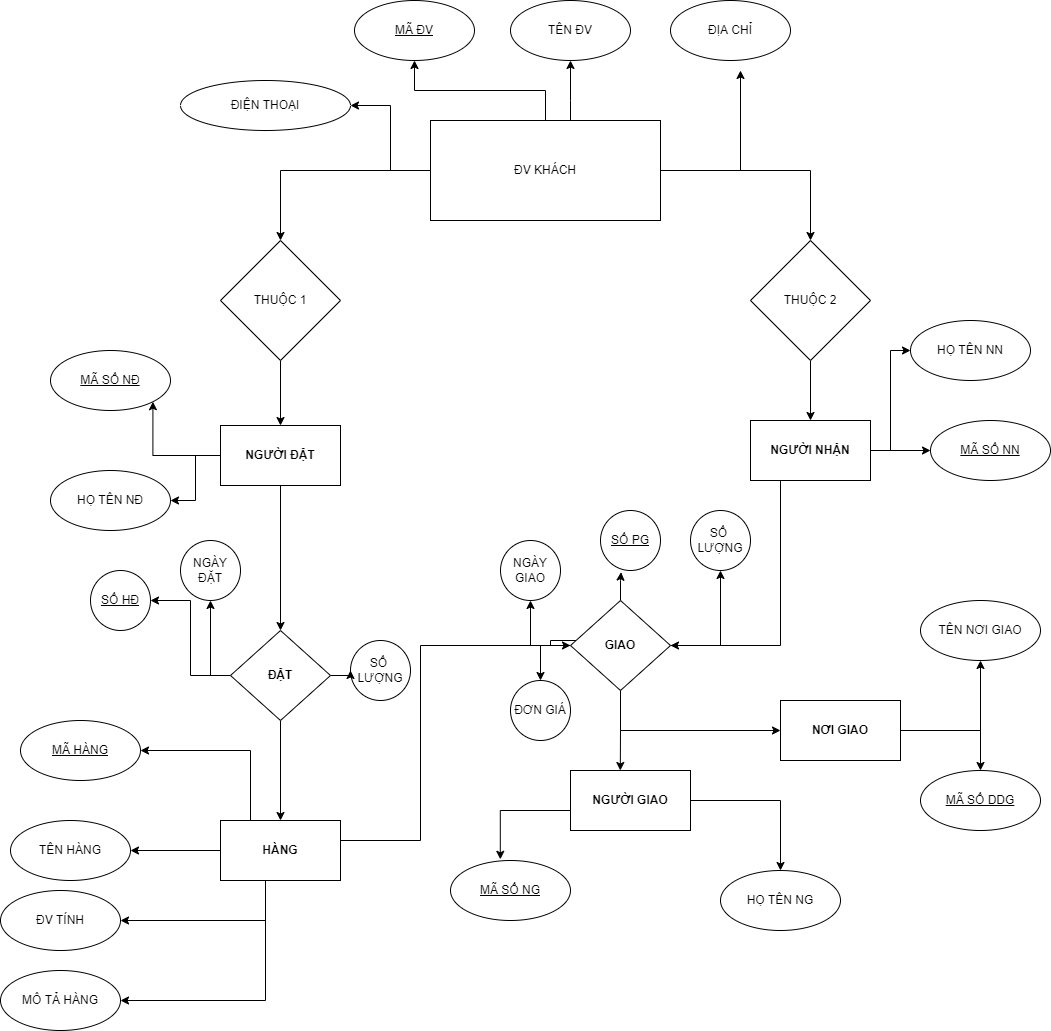

The diagram above was exported from draw.io. Its source (the exported page's mxGraphModel, read from the mxfile embedded in the PNG):
<mxGraphModel dx="2061" dy="607" grid="1" gridSize="10" guides="1" tooltips="1" connect="1" arrows="1" fold="1" page="1" pageScale="1" pageWidth="827" pageHeight="1169" math="0" shadow="0">
  <root>
    <mxCell id="0" />
    <mxCell id="1" parent="0" />
    <mxCell id="5gtkj4LlrDM3T29jOSNZ-39" style="edgeStyle=orthogonalEdgeStyle;rounded=0;orthogonalLoop=1;jettySize=auto;html=1;" edge="1" parent="1" source="5gtkj4LlrDM3T29jOSNZ-1" target="5gtkj4LlrDM3T29jOSNZ-2">
      <mxGeometry relative="1" as="geometry" />
    </mxCell>
    <mxCell id="5gtkj4LlrDM3T29jOSNZ-40" style="edgeStyle=orthogonalEdgeStyle;rounded=0;orthogonalLoop=1;jettySize=auto;html=1;" edge="1" parent="1" source="5gtkj4LlrDM3T29jOSNZ-1" target="5gtkj4LlrDM3T29jOSNZ-4">
      <mxGeometry relative="1" as="geometry">
        <Array as="points">
          <mxPoint x="510" y="230" />
          <mxPoint x="510" y="230" />
        </Array>
      </mxGeometry>
    </mxCell>
    <mxCell id="5gtkj4LlrDM3T29jOSNZ-42" style="edgeStyle=orthogonalEdgeStyle;rounded=0;orthogonalLoop=1;jettySize=auto;html=1;" edge="1" parent="1" source="5gtkj4LlrDM3T29jOSNZ-1" target="5gtkj4LlrDM3T29jOSNZ-3">
      <mxGeometry relative="1" as="geometry" />
    </mxCell>
    <mxCell id="5gtkj4LlrDM3T29jOSNZ-43" style="edgeStyle=orthogonalEdgeStyle;rounded=0;orthogonalLoop=1;jettySize=auto;html=1;" edge="1" parent="1" source="5gtkj4LlrDM3T29jOSNZ-1">
      <mxGeometry relative="1" as="geometry">
        <mxPoint x="680" y="200" as="targetPoint" />
      </mxGeometry>
    </mxCell>
    <mxCell id="5gtkj4LlrDM3T29jOSNZ-44" style="edgeStyle=orthogonalEdgeStyle;rounded=0;orthogonalLoop=1;jettySize=auto;html=1;" edge="1" parent="1" source="5gtkj4LlrDM3T29jOSNZ-1" target="5gtkj4LlrDM3T29jOSNZ-6">
      <mxGeometry relative="1" as="geometry" />
    </mxCell>
    <mxCell id="5gtkj4LlrDM3T29jOSNZ-45" style="edgeStyle=orthogonalEdgeStyle;rounded=0;orthogonalLoop=1;jettySize=auto;html=1;entryX=0.5;entryY=0;entryDx=0;entryDy=0;" edge="1" parent="1" source="5gtkj4LlrDM3T29jOSNZ-1" target="5gtkj4LlrDM3T29jOSNZ-7">
      <mxGeometry relative="1" as="geometry" />
    </mxCell>
    <mxCell id="5gtkj4LlrDM3T29jOSNZ-1" value="ĐV KHÁCH" style="rounded=0;whiteSpace=wrap;html=1;" vertex="1" parent="1">
      <mxGeometry x="370" y="250" width="230" height="100" as="geometry" />
    </mxCell>
    <mxCell id="5gtkj4LlrDM3T29jOSNZ-2" value="ĐIỆN THOẠI" style="ellipse;whiteSpace=wrap;html=1;" vertex="1" parent="1">
      <mxGeometry x="120" y="210" width="170" height="50" as="geometry" />
    </mxCell>
    <mxCell id="5gtkj4LlrDM3T29jOSNZ-3" value="&lt;u&gt;MÃ ĐV&lt;/u&gt;" style="ellipse;whiteSpace=wrap;html=1;" vertex="1" parent="1">
      <mxGeometry x="294" y="130" width="120" height="60" as="geometry" />
    </mxCell>
    <mxCell id="5gtkj4LlrDM3T29jOSNZ-4" value="TÊN ĐV" style="ellipse;whiteSpace=wrap;html=1;" vertex="1" parent="1">
      <mxGeometry x="450" y="130" width="120" height="60" as="geometry" />
    </mxCell>
    <mxCell id="5gtkj4LlrDM3T29jOSNZ-5" value="ĐỊA CHỈ" style="ellipse;whiteSpace=wrap;html=1;" vertex="1" parent="1">
      <mxGeometry x="610" y="130" width="120" height="60" as="geometry" />
    </mxCell>
    <mxCell id="5gtkj4LlrDM3T29jOSNZ-46" style="edgeStyle=orthogonalEdgeStyle;rounded=0;orthogonalLoop=1;jettySize=auto;html=1;entryX=0.5;entryY=0;entryDx=0;entryDy=0;" edge="1" parent="1" source="5gtkj4LlrDM3T29jOSNZ-6" target="5gtkj4LlrDM3T29jOSNZ-8">
      <mxGeometry relative="1" as="geometry" />
    </mxCell>
    <mxCell id="5gtkj4LlrDM3T29jOSNZ-6" value="THUỘC 1" style="rhombus;whiteSpace=wrap;html=1;" vertex="1" parent="1">
      <mxGeometry x="160" y="370" width="120" height="120" as="geometry" />
    </mxCell>
    <mxCell id="5gtkj4LlrDM3T29jOSNZ-47" style="edgeStyle=orthogonalEdgeStyle;rounded=0;orthogonalLoop=1;jettySize=auto;html=1;entryX=0.5;entryY=0;entryDx=0;entryDy=0;" edge="1" parent="1" source="5gtkj4LlrDM3T29jOSNZ-7" target="5gtkj4LlrDM3T29jOSNZ-9">
      <mxGeometry relative="1" as="geometry" />
    </mxCell>
    <mxCell id="5gtkj4LlrDM3T29jOSNZ-7" value="THUỘC 2" style="rhombus;whiteSpace=wrap;html=1;" vertex="1" parent="1">
      <mxGeometry x="690" y="370" width="120" height="120" as="geometry" />
    </mxCell>
    <mxCell id="5gtkj4LlrDM3T29jOSNZ-48" style="edgeStyle=orthogonalEdgeStyle;rounded=0;orthogonalLoop=1;jettySize=auto;html=1;entryX=1;entryY=1;entryDx=0;entryDy=0;" edge="1" parent="1" source="5gtkj4LlrDM3T29jOSNZ-8" target="5gtkj4LlrDM3T29jOSNZ-34">
      <mxGeometry relative="1" as="geometry" />
    </mxCell>
    <mxCell id="5gtkj4LlrDM3T29jOSNZ-49" style="edgeStyle=orthogonalEdgeStyle;rounded=0;orthogonalLoop=1;jettySize=auto;html=1;" edge="1" parent="1" source="5gtkj4LlrDM3T29jOSNZ-8" target="5gtkj4LlrDM3T29jOSNZ-12">
      <mxGeometry relative="1" as="geometry" />
    </mxCell>
    <mxCell id="5gtkj4LlrDM3T29jOSNZ-73" style="edgeStyle=orthogonalEdgeStyle;rounded=0;orthogonalLoop=1;jettySize=auto;html=1;entryX=0.5;entryY=0;entryDx=0;entryDy=0;" edge="1" parent="1" source="5gtkj4LlrDM3T29jOSNZ-8" target="5gtkj4LlrDM3T29jOSNZ-24">
      <mxGeometry relative="1" as="geometry" />
    </mxCell>
    <mxCell id="5gtkj4LlrDM3T29jOSNZ-8" value="&lt;b&gt;NGƯỜI ĐẶT&lt;/b&gt;" style="rounded=0;whiteSpace=wrap;html=1;" vertex="1" parent="1">
      <mxGeometry x="160" y="555" width="120" height="60" as="geometry" />
    </mxCell>
    <mxCell id="5gtkj4LlrDM3T29jOSNZ-50" style="edgeStyle=orthogonalEdgeStyle;rounded=0;orthogonalLoop=1;jettySize=auto;html=1;entryX=0;entryY=0.5;entryDx=0;entryDy=0;" edge="1" parent="1" source="5gtkj4LlrDM3T29jOSNZ-9" target="5gtkj4LlrDM3T29jOSNZ-30">
      <mxGeometry relative="1" as="geometry" />
    </mxCell>
    <mxCell id="5gtkj4LlrDM3T29jOSNZ-51" style="edgeStyle=orthogonalEdgeStyle;rounded=0;orthogonalLoop=1;jettySize=auto;html=1;" edge="1" parent="1" source="5gtkj4LlrDM3T29jOSNZ-9" target="5gtkj4LlrDM3T29jOSNZ-11">
      <mxGeometry relative="1" as="geometry" />
    </mxCell>
    <mxCell id="5gtkj4LlrDM3T29jOSNZ-52" style="edgeStyle=orthogonalEdgeStyle;rounded=0;orthogonalLoop=1;jettySize=auto;html=1;entryX=1;entryY=0.5;entryDx=0;entryDy=0;" edge="1" parent="1" source="5gtkj4LlrDM3T29jOSNZ-9" target="5gtkj4LlrDM3T29jOSNZ-13">
      <mxGeometry relative="1" as="geometry">
        <Array as="points">
          <mxPoint x="720" y="775" />
        </Array>
      </mxGeometry>
    </mxCell>
    <mxCell id="5gtkj4LlrDM3T29jOSNZ-9" value="&lt;b&gt;NGƯỜI NHẬN&lt;/b&gt;" style="rounded=0;whiteSpace=wrap;html=1;" vertex="1" parent="1">
      <mxGeometry x="690" y="550" width="120" height="60" as="geometry" />
    </mxCell>
    <mxCell id="5gtkj4LlrDM3T29jOSNZ-62" style="edgeStyle=orthogonalEdgeStyle;rounded=0;orthogonalLoop=1;jettySize=auto;html=1;entryX=0.415;entryY=-0.02;entryDx=0;entryDy=0;entryPerimeter=0;" edge="1" parent="1" source="5gtkj4LlrDM3T29jOSNZ-10" target="5gtkj4LlrDM3T29jOSNZ-33">
      <mxGeometry relative="1" as="geometry">
        <Array as="points">
          <mxPoint x="440" y="940" />
        </Array>
      </mxGeometry>
    </mxCell>
    <mxCell id="5gtkj4LlrDM3T29jOSNZ-63" style="edgeStyle=orthogonalEdgeStyle;rounded=0;orthogonalLoop=1;jettySize=auto;html=1;" edge="1" parent="1" source="5gtkj4LlrDM3T29jOSNZ-10" target="5gtkj4LlrDM3T29jOSNZ-32">
      <mxGeometry relative="1" as="geometry" />
    </mxCell>
    <mxCell id="5gtkj4LlrDM3T29jOSNZ-10" value="&lt;b&gt;NGƯỜI GIAO&lt;/b&gt;" style="rounded=0;whiteSpace=wrap;html=1;" vertex="1" parent="1">
      <mxGeometry x="510" y="900" width="120" height="60" as="geometry" />
    </mxCell>
    <mxCell id="5gtkj4LlrDM3T29jOSNZ-11" value="&lt;u&gt;MÃ SỐ NN&lt;/u&gt;" style="ellipse;whiteSpace=wrap;html=1;" vertex="1" parent="1">
      <mxGeometry x="870" y="550" width="120" height="60" as="geometry" />
    </mxCell>
    <mxCell id="5gtkj4LlrDM3T29jOSNZ-12" value="HỌ TÊN NĐ" style="ellipse;whiteSpace=wrap;html=1;" vertex="1" parent="1">
      <mxGeometry x="-10" y="600" width="120" height="60" as="geometry" />
    </mxCell>
    <mxCell id="5gtkj4LlrDM3T29jOSNZ-53" style="edgeStyle=orthogonalEdgeStyle;rounded=0;orthogonalLoop=1;jettySize=auto;html=1;entryX=0.343;entryY=1.027;entryDx=0;entryDy=0;entryPerimeter=0;" edge="1" parent="1" source="5gtkj4LlrDM3T29jOSNZ-13" target="5gtkj4LlrDM3T29jOSNZ-28">
      <mxGeometry relative="1" as="geometry" />
    </mxCell>
    <mxCell id="5gtkj4LlrDM3T29jOSNZ-54" style="edgeStyle=orthogonalEdgeStyle;rounded=0;orthogonalLoop=1;jettySize=auto;html=1;entryX=0.5;entryY=0;entryDx=0;entryDy=0;" edge="1" parent="1" source="5gtkj4LlrDM3T29jOSNZ-13" target="5gtkj4LlrDM3T29jOSNZ-26">
      <mxGeometry relative="1" as="geometry">
        <Array as="points">
          <mxPoint x="490" y="770" />
          <mxPoint x="490" y="775" />
          <mxPoint x="480" y="775" />
          <mxPoint x="480" y="810" />
        </Array>
      </mxGeometry>
    </mxCell>
    <mxCell id="5gtkj4LlrDM3T29jOSNZ-55" style="edgeStyle=orthogonalEdgeStyle;rounded=0;orthogonalLoop=1;jettySize=auto;html=1;entryX=0.5;entryY=1;entryDx=0;entryDy=0;" edge="1" parent="1" source="5gtkj4LlrDM3T29jOSNZ-13" target="5gtkj4LlrDM3T29jOSNZ-25">
      <mxGeometry relative="1" as="geometry" />
    </mxCell>
    <mxCell id="5gtkj4LlrDM3T29jOSNZ-57" style="edgeStyle=orthogonalEdgeStyle;rounded=0;orthogonalLoop=1;jettySize=auto;html=1;entryX=0.5;entryY=1;entryDx=0;entryDy=0;" edge="1" parent="1" source="5gtkj4LlrDM3T29jOSNZ-13" target="5gtkj4LlrDM3T29jOSNZ-27">
      <mxGeometry relative="1" as="geometry" />
    </mxCell>
    <mxCell id="5gtkj4LlrDM3T29jOSNZ-58" style="edgeStyle=orthogonalEdgeStyle;rounded=0;orthogonalLoop=1;jettySize=auto;html=1;" edge="1" parent="1" source="5gtkj4LlrDM3T29jOSNZ-13" target="5gtkj4LlrDM3T29jOSNZ-35">
      <mxGeometry relative="1" as="geometry">
        <Array as="points">
          <mxPoint x="560" y="860" />
        </Array>
      </mxGeometry>
    </mxCell>
    <mxCell id="5gtkj4LlrDM3T29jOSNZ-61" style="edgeStyle=orthogonalEdgeStyle;rounded=0;orthogonalLoop=1;jettySize=auto;html=1;entryX=0.415;entryY=0;entryDx=0;entryDy=0;entryPerimeter=0;" edge="1" parent="1" source="5gtkj4LlrDM3T29jOSNZ-13" target="5gtkj4LlrDM3T29jOSNZ-10">
      <mxGeometry relative="1" as="geometry" />
    </mxCell>
    <mxCell id="5gtkj4LlrDM3T29jOSNZ-13" value="&lt;b&gt;GIAO&lt;/b&gt;" style="rhombus;whiteSpace=wrap;html=1;" vertex="1" parent="1">
      <mxGeometry x="510" y="730" width="100" height="90" as="geometry" />
    </mxCell>
    <mxCell id="5gtkj4LlrDM3T29jOSNZ-15" value="&lt;u&gt;SỐ HĐ&lt;/u&gt;" style="ellipse;whiteSpace=wrap;html=1;" vertex="1" parent="1">
      <mxGeometry x="30" y="700" width="60" height="60" as="geometry" />
    </mxCell>
    <mxCell id="5gtkj4LlrDM3T29jOSNZ-16" value="SỐ&amp;nbsp;&lt;br&gt;LƯỢNG" style="ellipse;whiteSpace=wrap;html=1;" vertex="1" parent="1">
      <mxGeometry x="290" y="770" width="60" height="60" as="geometry" />
    </mxCell>
    <mxCell id="5gtkj4LlrDM3T29jOSNZ-17" value="NGÀY&lt;br&gt;ĐẶT" style="ellipse;whiteSpace=wrap;html=1;" vertex="1" parent="1">
      <mxGeometry x="120" y="670" width="60" height="60" as="geometry" />
    </mxCell>
    <mxCell id="5gtkj4LlrDM3T29jOSNZ-64" style="edgeStyle=orthogonalEdgeStyle;rounded=0;orthogonalLoop=1;jettySize=auto;html=1;" edge="1" parent="1" source="5gtkj4LlrDM3T29jOSNZ-19" target="5gtkj4LlrDM3T29jOSNZ-13">
      <mxGeometry relative="1" as="geometry">
        <Array as="points">
          <mxPoint x="360" y="970" />
          <mxPoint x="360" y="775" />
        </Array>
      </mxGeometry>
    </mxCell>
    <mxCell id="5gtkj4LlrDM3T29jOSNZ-68" style="edgeStyle=orthogonalEdgeStyle;rounded=0;orthogonalLoop=1;jettySize=auto;html=1;entryX=1;entryY=0.5;entryDx=0;entryDy=0;" edge="1" parent="1" source="5gtkj4LlrDM3T29jOSNZ-19" target="5gtkj4LlrDM3T29jOSNZ-20">
      <mxGeometry relative="1" as="geometry">
        <Array as="points">
          <mxPoint x="190" y="880" />
        </Array>
      </mxGeometry>
    </mxCell>
    <mxCell id="5gtkj4LlrDM3T29jOSNZ-69" style="edgeStyle=orthogonalEdgeStyle;rounded=0;orthogonalLoop=1;jettySize=auto;html=1;entryX=1;entryY=0.5;entryDx=0;entryDy=0;" edge="1" parent="1" source="5gtkj4LlrDM3T29jOSNZ-19" target="5gtkj4LlrDM3T29jOSNZ-21">
      <mxGeometry relative="1" as="geometry" />
    </mxCell>
    <mxCell id="5gtkj4LlrDM3T29jOSNZ-70" style="edgeStyle=orthogonalEdgeStyle;rounded=0;orthogonalLoop=1;jettySize=auto;html=1;entryX=1;entryY=0.5;entryDx=0;entryDy=0;" edge="1" parent="1" source="5gtkj4LlrDM3T29jOSNZ-19" target="5gtkj4LlrDM3T29jOSNZ-22">
      <mxGeometry relative="1" as="geometry">
        <Array as="points">
          <mxPoint x="205" y="1050" />
        </Array>
      </mxGeometry>
    </mxCell>
    <mxCell id="5gtkj4LlrDM3T29jOSNZ-71" style="edgeStyle=orthogonalEdgeStyle;rounded=0;orthogonalLoop=1;jettySize=auto;html=1;entryX=1;entryY=0.5;entryDx=0;entryDy=0;" edge="1" parent="1" source="5gtkj4LlrDM3T29jOSNZ-19" target="5gtkj4LlrDM3T29jOSNZ-23">
      <mxGeometry relative="1" as="geometry">
        <Array as="points">
          <mxPoint x="205" y="1130" />
        </Array>
      </mxGeometry>
    </mxCell>
    <mxCell id="5gtkj4LlrDM3T29jOSNZ-19" value="&lt;b&gt;HÀNG&lt;/b&gt;" style="rounded=0;whiteSpace=wrap;html=1;" vertex="1" parent="1">
      <mxGeometry x="160" y="950" width="120" height="60" as="geometry" />
    </mxCell>
    <mxCell id="5gtkj4LlrDM3T29jOSNZ-20" value="&lt;u&gt;MÃ HÀNG&lt;/u&gt;" style="ellipse;whiteSpace=wrap;html=1;" vertex="1" parent="1">
      <mxGeometry x="-40" y="850" width="120" height="60" as="geometry" />
    </mxCell>
    <mxCell id="5gtkj4LlrDM3T29jOSNZ-21" value="TÊN HÀNG" style="ellipse;whiteSpace=wrap;html=1;" vertex="1" parent="1">
      <mxGeometry x="-50" y="950" width="120" height="60" as="geometry" />
    </mxCell>
    <mxCell id="5gtkj4LlrDM3T29jOSNZ-22" value="ĐV TÍNH" style="ellipse;whiteSpace=wrap;html=1;" vertex="1" parent="1">
      <mxGeometry x="-60" y="1020" width="120" height="60" as="geometry" />
    </mxCell>
    <mxCell id="5gtkj4LlrDM3T29jOSNZ-23" value="MÔ TẢ HÀNG" style="ellipse;whiteSpace=wrap;html=1;" vertex="1" parent="1">
      <mxGeometry x="-60" y="1100" width="120" height="60" as="geometry" />
    </mxCell>
    <mxCell id="5gtkj4LlrDM3T29jOSNZ-65" style="edgeStyle=orthogonalEdgeStyle;rounded=0;orthogonalLoop=1;jettySize=auto;html=1;entryX=1;entryY=0.5;entryDx=0;entryDy=0;" edge="1" parent="1" source="5gtkj4LlrDM3T29jOSNZ-24" target="5gtkj4LlrDM3T29jOSNZ-15">
      <mxGeometry relative="1" as="geometry" />
    </mxCell>
    <mxCell id="5gtkj4LlrDM3T29jOSNZ-66" style="edgeStyle=orthogonalEdgeStyle;rounded=0;orthogonalLoop=1;jettySize=auto;html=1;" edge="1" parent="1" source="5gtkj4LlrDM3T29jOSNZ-24" target="5gtkj4LlrDM3T29jOSNZ-16">
      <mxGeometry relative="1" as="geometry" />
    </mxCell>
    <mxCell id="5gtkj4LlrDM3T29jOSNZ-72" style="edgeStyle=orthogonalEdgeStyle;rounded=0;orthogonalLoop=1;jettySize=auto;html=1;" edge="1" parent="1" source="5gtkj4LlrDM3T29jOSNZ-24" target="5gtkj4LlrDM3T29jOSNZ-19">
      <mxGeometry relative="1" as="geometry" />
    </mxCell>
    <mxCell id="5gtkj4LlrDM3T29jOSNZ-74" style="edgeStyle=orthogonalEdgeStyle;rounded=0;orthogonalLoop=1;jettySize=auto;html=1;" edge="1" parent="1" source="5gtkj4LlrDM3T29jOSNZ-24">
      <mxGeometry relative="1" as="geometry">
        <mxPoint x="150" y="730" as="targetPoint" />
      </mxGeometry>
    </mxCell>
    <mxCell id="5gtkj4LlrDM3T29jOSNZ-24" value="&lt;b&gt;ĐẶT&lt;/b&gt;" style="rhombus;whiteSpace=wrap;html=1;" vertex="1" parent="1">
      <mxGeometry x="170" y="760" width="100" height="90" as="geometry" />
    </mxCell>
    <mxCell id="5gtkj4LlrDM3T29jOSNZ-25" value="NGÀY GIAO" style="ellipse;whiteSpace=wrap;html=1;" vertex="1" parent="1">
      <mxGeometry x="440" y="670" width="60" height="60" as="geometry" />
    </mxCell>
    <mxCell id="5gtkj4LlrDM3T29jOSNZ-26" value="ĐƠN GIÁ" style="ellipse;whiteSpace=wrap;html=1;" vertex="1" parent="1">
      <mxGeometry x="450" y="810" width="60" height="60" as="geometry" />
    </mxCell>
    <mxCell id="5gtkj4LlrDM3T29jOSNZ-27" value="SỐ&amp;nbsp;&lt;br&gt;LƯỢNG" style="ellipse;whiteSpace=wrap;html=1;" vertex="1" parent="1">
      <mxGeometry x="630" y="640" width="60" height="60" as="geometry" />
    </mxCell>
    <mxCell id="5gtkj4LlrDM3T29jOSNZ-28" value="&lt;u&gt;SỐ PG&lt;/u&gt;" style="ellipse;whiteSpace=wrap;html=1;" vertex="1" parent="1">
      <mxGeometry x="540" y="640" width="60" height="60" as="geometry" />
    </mxCell>
    <mxCell id="5gtkj4LlrDM3T29jOSNZ-29" value="TÊN NƠI GIAO" style="ellipse;whiteSpace=wrap;html=1;" vertex="1" parent="1">
      <mxGeometry x="860" y="730" width="120" height="60" as="geometry" />
    </mxCell>
    <mxCell id="5gtkj4LlrDM3T29jOSNZ-30" value="HỌ TÊN NN" style="ellipse;whiteSpace=wrap;html=1;" vertex="1" parent="1">
      <mxGeometry x="850" y="450" width="120" height="60" as="geometry" />
    </mxCell>
    <mxCell id="5gtkj4LlrDM3T29jOSNZ-31" value="&lt;u&gt;MÃ SỐ DDG&lt;/u&gt;" style="ellipse;whiteSpace=wrap;html=1;" vertex="1" parent="1">
      <mxGeometry x="860" y="900" width="120" height="60" as="geometry" />
    </mxCell>
    <mxCell id="5gtkj4LlrDM3T29jOSNZ-32" value="HỌ TÊN NG" style="ellipse;whiteSpace=wrap;html=1;" vertex="1" parent="1">
      <mxGeometry x="660" y="1000" width="120" height="60" as="geometry" />
    </mxCell>
    <mxCell id="5gtkj4LlrDM3T29jOSNZ-33" value="&lt;u&gt;MÃ SỐ NG&lt;/u&gt;" style="ellipse;whiteSpace=wrap;html=1;" vertex="1" parent="1">
      <mxGeometry x="390" y="990" width="120" height="60" as="geometry" />
    </mxCell>
    <mxCell id="5gtkj4LlrDM3T29jOSNZ-34" value="&lt;u&gt;MÃ SỐ NĐ&lt;/u&gt;" style="ellipse;whiteSpace=wrap;html=1;" vertex="1" parent="1">
      <mxGeometry x="-10" y="480" width="120" height="60" as="geometry" />
    </mxCell>
    <mxCell id="5gtkj4LlrDM3T29jOSNZ-59" style="edgeStyle=orthogonalEdgeStyle;rounded=0;orthogonalLoop=1;jettySize=auto;html=1;" edge="1" parent="1" source="5gtkj4LlrDM3T29jOSNZ-35" target="5gtkj4LlrDM3T29jOSNZ-29">
      <mxGeometry relative="1" as="geometry" />
    </mxCell>
    <mxCell id="5gtkj4LlrDM3T29jOSNZ-60" style="edgeStyle=orthogonalEdgeStyle;rounded=0;orthogonalLoop=1;jettySize=auto;html=1;" edge="1" parent="1" source="5gtkj4LlrDM3T29jOSNZ-35" target="5gtkj4LlrDM3T29jOSNZ-31">
      <mxGeometry relative="1" as="geometry" />
    </mxCell>
    <mxCell id="5gtkj4LlrDM3T29jOSNZ-35" value="&lt;b&gt;NƠI GIAO&lt;/b&gt;" style="rounded=0;whiteSpace=wrap;html=1;" vertex="1" parent="1">
      <mxGeometry x="720" y="830" width="120" height="60" as="geometry" />
    </mxCell>
  </root>
</mxGraphModel>